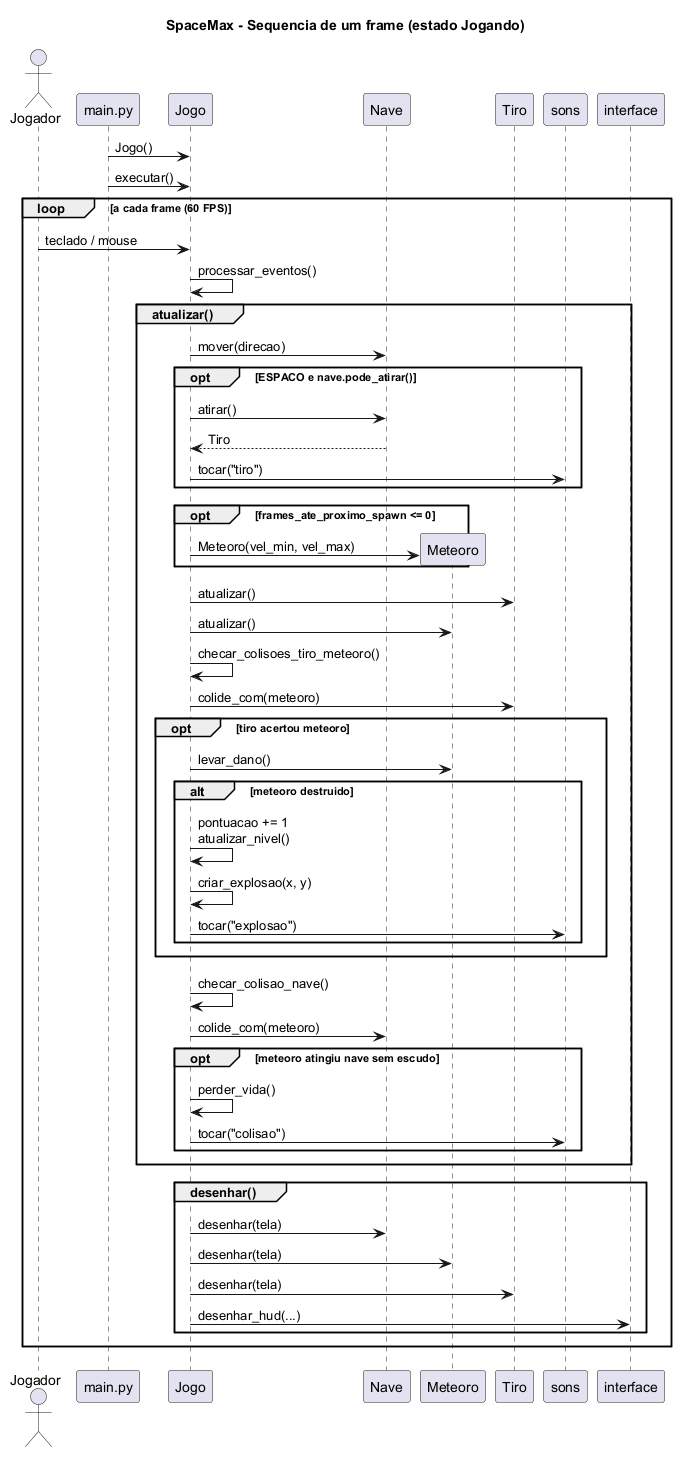

The diagram above was rendered by PlantUML. Its source (embedded in the PNG):
@startuml sequencia_frame
title SpaceMax - Sequencia de um frame (estado Jogando)

actor Jogador
participant "main.py" as Main
participant Jogo
participant Nave
participant Meteoro
participant Tiro
participant "sons" as Sons
participant "interface" as UI

Main -> Jogo : Jogo()
Main -> Jogo : executar()

loop a cada frame (60 FPS)
  Jogador -> Jogo : teclado / mouse
  Jogo -> Jogo : processar_eventos()

  group atualizar()
    Jogo -> Nave : mover(direcao)
    opt ESPACO e nave.pode_atirar()
      Jogo -> Nave : atirar()
      Nave --> Jogo : Tiro
      Jogo -> Sons : tocar("tiro")
    end
    opt frames_ate_proximo_spawn <= 0
      Jogo -> Meteoro ** : Meteoro(vel_min, vel_max)
    end
    Jogo -> Tiro : atualizar()
    Jogo -> Meteoro : atualizar()

    Jogo -> Jogo : checar_colisoes_tiro_meteoro()
    Jogo -> Tiro : colide_com(meteoro)
    opt tiro acertou meteoro
      Jogo -> Meteoro : levar_dano()
      alt meteoro destruido
        Jogo -> Jogo : pontuacao += 1\natualizar_nivel()
        Jogo -> Jogo : criar_explosao(x, y)
        Jogo -> Sons : tocar("explosao")
      end
    end

    Jogo -> Jogo : checar_colisao_nave()
    Jogo -> Nave : colide_com(meteoro)
    opt meteoro atingiu nave sem escudo
      Jogo -> Jogo : perder_vida()
      Jogo -> Sons : tocar("colisao")
    end
  end

  group desenhar()
    Jogo -> Nave : desenhar(tela)
    Jogo -> Meteoro : desenhar(tela)
    Jogo -> Tiro : desenhar(tela)
    Jogo -> UI : desenhar_hud(...)
  end
end

@enduml